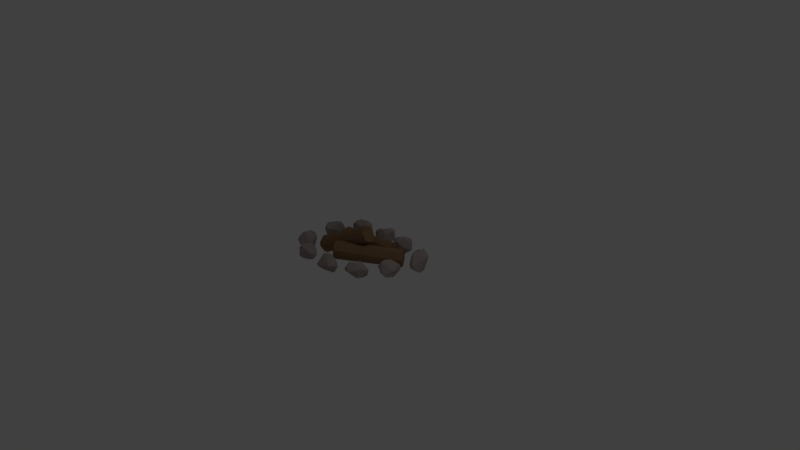 # Source: campfire.blend  (saved by Blender 2.78.0; exported with 4.5.12 LTS)
import bpy
from mathutils import Matrix  # noqa: F401  (used for matrix-valued properties, if any)

bpy.ops.wm.read_factory_settings(use_empty=True)
scene = bpy.context.scene
scene.name = 'Scene'

# ---- collections
col_collection_1 = bpy.data.collections.new('Collection 1'); scene.collection.children.link(col_collection_1)

# ---- materials (node trees are filled in below, after node groups)
mat_stone = bpy.data.materials.new('Stone')
mat_stone.alpha_threshold = 0.0
mat_stone.use_transparent_shadow = False
mat_stone.diffuse_color = (0.3588, 0.3049, 0.2867, 1.0)
mat_stone.roughness = 0.5
mat_wood = bpy.data.materials.new('Wood')
mat_wood.alpha_threshold = 0.0
mat_wood.use_transparent_shadow = False
mat_wood.diffuse_color = (0.2598, 0.1534, 0.07912, 1.0)
mat_wood.roughness = 0.5

# ---- material node trees

# ---- world
world_world = bpy.data.worlds.new('World'); scene.world = world_world
world_world.color = (0.05088, 0.05088, 0.05088)
world_world.use_sun_shadow = False
world_world.sun_shadow_jitter_overblur = 0.0
world_world.cycles.sampling_method = 'MANUAL'

# ---- cameras
cam_camera = bpy.data.cameras.new('Camera')
cam_camera.clip_end = 100.0
cam_camera.lens = 35.0
cam_camera.sensor_width = 32.0
cam_camera.sensor_height = 18.0
cam_camera.ortho_scale = 7.314
cam_camera.dof.focus_distance = 0.0
cam_camera.dof.aperture_fstop = 128.0

# ---- lights
light_lamp = bpy.data.lights.new('Lamp', 'POINT')
light_lamp.transmission_factor = 0.0
light_lamp.cutoff_distance = 30.0
light_lamp.energy = 100.0
light_lamp.shadow_buffer_clip_start = 1.001
light_lamp.shadow_soft_size = 0.1
light_lamp.shadow_maximum_resolution = 0.006
light_lamp.use_absolute_resolution = True

# ---- meshes
me_sphere_008 = bpy.data.meshes.new('Sphere.008')
me_sphere_008.from_pydata([(2.284, -0.2138, 1.395), (3.328, 0.6564, 2.445), (2.845, -0.04914, 1.042), (3.851, 0.3229, 2.464), (3.628, 0.4917, 2.59), (3.457, 0.6479, 1.868), (3.429, -0.1262, 0.5667), (3.904, 0.6564, 1.94), (3.724, -0.03827, 0.9912), (3.015, -0.6927, 0.3373), (3.83, -0.3212, 0.626), (4.03, -0.5625, 1.923), (3.271, 0.1948, 2.58), (3.296, -0.6368, 2.417), (3.26, -0.7172, 0.2148), (3.513, -1.29, 1.719), (3.449, -1.305, 1.367), (3.16, -1.575, 1.582), (2.937, -0.7869, 0.01819), (3.013, -1.605, 1.215), (2.911, -0.8234, 2.105), (3.136, -0.9663, 2.412), (2.608, -1.505, 1.415), (2.003, -0.996, 0.4453), (2.075, -0.7053, 0.1592), (2.429, -1.015, 1.841), (2.018, -0.9855, 1.346), (2.181, -0.8103, 1.918), (1.947, -0.5793, 0.6035), (1.963, -0.7254, 1.327), (2.569, -0.2552, 1.965), (3.114, -0.2473, 2.18), (2.111, -0.5484, 0.3006), (2.997, 0.2636, 2.405), (2.298, -0.4203, 0.6273), (0.009593, 0.733, 0.08112), (0.3468, 0.8318, -0.2038), (0.3222, 0.7585, -0.5457), (-0.1097, 0.3353, -0.6928), (1.222, 0.4694, -0.141), (1.004, 0.3807, -0.5708), (0.7336, 0.41, 0.5398), (1.366, 0.07231, 0.04133), (0.4897, 0.2012, 0.6644), (0.8124, -0.4435, -0.2973), (0.2683, -0.1189, -0.9703), (0.9242, -0.564, 0.3165), (1.003, -0.5639, 0.09618), (0.5718, -0.809, 0.08961), (0.1751, -0.7025, -0.5468), (0.2888, 0.09604, 0.7027), (-0.2401, -0.09248, -1.091), (-0.08979, -0.548, 0.5501), (-0.4879, -0.5877, -0.2117), (-0.8839, 0.01305, -0.3083), (-0.7139, -0.4492, 0.3545), (-0.9577, -0.3033, 0.1055), (-0.9057, 0.2825, -0.1667), (-0.675, 0.1364, -0.7079), (-0.2358, 0.3216, 0.5867), (-0.4572, 0.6036, -0.2054), (-0.6022, -0.1191, -0.9285), (-2.432, 2.85, -0.4315), (-2.465, 2.757, -0.1493), (-1.249, 2.035, 0.2713), (-2.093, 2.459, 0.1334), (-1.804, 2.249, -1.012), (-1.675, 2.425, -0.2456), (-1.41, 1.678, -0.9744), (-1.028, 1.64, -0.6978), (-1.108, 1.781, 0.1275), (-1.132, 1.341, -0.2773), (-1.579, 0.7666, -0.7922), (-1.991, 1.749, 0.3162), (-1.917, 0.6601, -0.3009), (-1.728, 0.4621, -0.7153), (-2.227, 0.5979, -0.6821), (-2.335, 1.742, 0.1981), (-2.173, 1.279, 0.2933), (-2.058, 1.35, -1.293), (-2.808, 1.18, -0.1096), (-2.752, 1.068, -0.8544), (-3.021, 1.681, 0.08097), (-3.254, 1.679, -0.5621), (-3.046, 2.377, -0.4197), (-3.075, 2.066, -0.7242), (-3.106, 1.645, -0.9645), (-4.681, 6.745, 2.629), (-4.582, 7.072, 2.29), (-4.142, 6.969, 1.29), (-4.062, 7.018, 1.539), (-3.781, 6.747, 1.391), (-4.143, 6.784, 2.527), (-3.89, 6.651, 1.948), (-4.0, 5.852, 1.473), (-4.105, 6.394, 1.159), (-4.175, 5.842, 2.125), (-4.286, 5.75, 1.089), (-4.535, 5.483, 1.274), (-4.609, 6.241, 1.018), (-4.488, 6.39, 2.633), (-5.188, 5.53, 2.003), (-4.681, 5.951, 2.557), (-5.266, 5.444, 1.377), (-4.906, 5.774, 1.124), (-5.575, 6.36, 1.534), (-5.676, 6.014, 1.974), (-5.651, 6.363, 1.926), (-5.451, 6.182, 2.311), (-5.216, 6.969, 1.782), (-5.368, 6.679, 1.268), (-5.109, 6.859, 2.308), (-4.781, 7.009, 1.265), (-3.944, 4.413, -0.2547), (-3.351, 4.143, 1.138), (-3.677, 4.437, 0.8162), (-3.084, 4.329, 0.651), (-2.944, 4.356, 0.05195), (-2.989, 4.059, -0.3186), (-3.343, 3.879, 0.9754), (-3.649, 3.83, 1.028), (-2.899, 3.96, 0.5293), (-3.127, 3.383, -0.03547), (-3.274, 3.77, -0.5451), (-3.698, 3.071, 0.4553), (-3.649, 2.948, -0.2586), (-3.81, 3.714, -0.5132), (-4.027, 3.475, 1.027), (-3.661, 3.549, 0.9224), (-3.636, 3.232, -0.3865), (-4.465, 3.185, 0.732), (-4.23, 3.271, -0.2976), (-4.665, 4.175, -0.1139), (-4.527, 3.742, 1.008), (-4.732, 3.543, 0.7117), (-4.686, 4.486, 0.07371), (-4.222, 4.224, 0.8487), (-4.469, 4.626, -0.01857), (-4.313, 3.992, -0.3749), (-3.87, 4.422, 0.5625), (-3.625, 8.738, 3.291), (-3.565, 8.573, 2.987), (-2.977, 8.254, 3.338), (-3.092, 8.096, 3.005), (-2.935, 8.124, 3.956), (-3.957, 7.812, 2.568), (-3.786, 8.106, 4.352), (-3.416, 7.901, 4.342), (-3.769, 7.628, 2.607), (-3.393, 7.262, 3.798), (-3.57, 7.42, 4.342), (-3.945, 7.098, 2.959), (-3.933, 6.884, 3.372), (-4.195, 7.546, 2.754), (-4.093, 7.988, 4.308), (-3.911, 7.703, 4.493), (-4.19, 7.059, 4.04), (-4.034, 7.383, 2.911), (-4.476, 7.224, 3.052), (-4.812, 7.122, 3.811), (-5.057, 7.692, 3.521), (-4.793, 7.51, 4.01), (-4.895, 8.198, 3.389), (-4.492, 8.334, 3.537), (-4.153, 8.489, 4.122), (-4.308, 8.553, 3.832), (-4.755, 7.836, 2.789), (-0.4366, 7.496, 5.301), (-0.9407, 8.306, 5.263), (-1.166, 6.469, 5.633), (-0.8641, 7.235, 6.059), (-0.694, 6.696, 5.399), (-0.6878, 7.743, 4.967), (-0.4399, 7.028, 4.933), (-1.343, 6.501, 5.828), (-0.9656, 7.454, 4.548), (-1.606, 6.864, 5.008), (-1.034, 7.784, 4.864), (-1.565, 6.422, 5.723), (-2.294, 7.244, 4.925), (-2.093, 7.688, 4.608), (-1.854, 7.176, 5.79), (-2.422, 7.386, 5.234), (-2.378, 7.748, 5.23), (-1.53, 7.951, 4.49), (-1.817, 7.889, 4.423), (-2.032, 7.865, 5.94), (-1.596, 8.473, 5.144), (-1.896, 8.373, 5.721), (-1.543, 8.331, 5.864), (-1.181, 7.597, 6.151), (-0.8694, 7.785, 5.902), (-1.218, 8.545, 5.506), (-1.417, 7.173, 6.05), (1.514, 6.212, 6.686), (1.968, 6.063, 5.731), (1.599, 5.555, 6.154), (1.769, 5.629, 5.52), (1.861, 6.282, 5.841), (1.734, 5.798, 5.313), (1.04, 5.347, 6.21), (1.402, 6.627, 5.198), (0.7324, 5.39, 6.203), (0.9104, 5.471, 5.523), (0.8888, 5.823, 5.257), (1.149, 6.401, 5.112), (0.5974, 6.443, 5.172), (0.02386, 5.996, 5.92), (0.4866, 5.792, 6.329), (0.4068, 5.692, 6.392), (0.0671, 6.592, 6.09), (0.9584, 6.705, 5.291), (0.3879, 6.491, 6.445), (0.3692, 6.957, 5.709), (0.8442, 7.118, 6.031), (0.5971, 6.941, 6.492), (1.095, 6.545, 6.765), (1.24, 6.96, 6.415), (0.9947, 6.853, 5.725), (3.241, 1.854, 4.135), (3.606, 1.865, 3.612), (3.366, 1.18, 3.542), (3.585, 1.384, 2.996), (3.359, 1.224, 2.876), (2.775, 0.8445, 3.478), (2.959, 0.8258, 3.786), (3.323, 2.211, 2.696), (2.689, 1.212, 2.829), (2.344, 1.174, 3.819), (2.306, 1.944, 2.761), (2.006, 1.62, 3.365), (2.387, 1.346, 3.827), (1.895, 2.157, 3.475), (2.291, 2.505, 3.056), (3.169, 2.453, 3.031), (2.837, 2.733, 3.649), (2.126, 2.583, 3.903), (2.156, 1.931, 4.016), (3.166, 2.419, 4.039), (2.746, 1.511, 4.122), (2.954, 1.889, 4.246), (3.186, 2.399, 3.645), (2.771, 4.058, 4.827), (2.215, 3.138, 5.282), (2.58, 3.698, 5.139), (2.983, 3.692, 4.714), (3.008, 3.497, 4.612), (2.269, 4.693, 4.751), (2.391, 2.761, 5.035), (2.745, 3.191, 4.369), (2.196, 2.772, 4.798), (1.67, 3.605, 4.001), (2.244, 3.618, 3.878), (2.631, 3.976, 3.954), (1.606, 3.243, 4.506), (1.786, 3.091, 5.047), (1.381, 3.931, 4.22), (2.351, 4.335, 4.291), (1.792, 3.453, 5.155), (1.408, 3.373, 4.857), (1.834, 4.114, 3.847), (1.17, 3.939, 5.031), (1.273, 4.373, 4.939), (1.595, 4.645, 4.607), (1.975, 4.746, 4.463), (1.505, 4.076, 5.303), (1.588, 4.598, 5.247), (1.942, 4.639, 5.196), (2.142, 4.163, 5.344), (2.424, 3.756, 5.476)], [], [(12, 4, 33), (0, 1, 5), (2, 5, 8), (12, 20, 13), (14, 16, 18), (13, 20, 21), (32, 9, 18), (16, 15, 17), (15, 21, 17), (23, 24, 18), (19, 22, 23), (21, 20, 25), (24, 28, 32), (23, 26, 28), (26, 27, 29), (25, 20, 27), (29, 34, 28), (27, 20, 31), (27, 31, 30), (3, 7, 5, 4), (31, 12, 30), (2, 6, 34), (31, 20, 12), (33, 4, 1), (34, 6, 9), (0, 33, 1), (34, 9, 32), (12, 3, 4), (2, 0, 5), (1, 4, 5), (8, 5, 7), (14, 10, 16), (11, 3, 13), (11, 13, 15), (12, 13, 3), (13, 21, 15), (19, 16, 17), (9, 14, 18), (16, 19, 18), (19, 23, 18), (17, 21, 22), (32, 18, 24), (22, 26, 23), (22, 21, 25), (22, 25, 26), (26, 25, 27), (24, 23, 28), (28, 26, 29), (29, 27, 0), (29, 0, 34), (0, 27, 30), (0, 2, 34), (28, 34, 32), (30, 12, 33), (0, 30, 33), (59, 41, 35), (38, 45, 51), (41, 42, 39), (40, 44, 45), (44, 47, 49), (47, 46, 48), (43, 50, 52), (49, 48, 53), (53, 52, 55), (49, 61, 51), (50, 55, 52), (53, 56, 61), (55, 50, 59), (56, 57, 54), (57, 59, 35), (60, 37, 58), (61, 38, 51), (59, 50, 43), (60, 36, 37), (59, 43, 41), (35, 41, 36), (37, 36, 39), (39, 42, 40), (42, 41, 43), (42, 43, 47), (44, 51, 45), (49, 47, 48), (51, 44, 49), (46, 43, 52), (46, 52, 48), (55, 56, 53), (57, 56, 59), (49, 53, 61), (61, 56, 54), (61, 54, 58), (54, 60, 58), (56, 55, 59), (54, 57, 60), (58, 38, 61), (60, 57, 35), (58, 37, 38), (62, 63, 67), (62, 67, 66), (77, 73, 64), (70, 71, 69), (70, 73, 78), (78, 74, 71), (73, 77, 78), (75, 74, 76), (76, 79, 75), (76, 80, 81), (76, 81, 79), (77, 80, 78), (81, 86, 79), (81, 83, 86), (80, 82, 83), (83, 85, 86), (82, 65, 63), (77, 65, 82), (85, 84, 66), (84, 63, 62), (86, 66, 79), (77, 64, 65), (63, 65, 67), (67, 65, 64), (79, 66, 68), (68, 67, 69), (79, 68, 72), (70, 64, 73), (69, 71, 72), (69, 72, 68), (72, 71, 74), (72, 75, 79), (80, 83, 81), (80, 77, 82), (83, 82, 84), (85, 83, 84), (85, 66, 86), (84, 82, 63), (87, 88, 111), (89, 88, 90), (87, 100, 92), (89, 95, 99), (94, 96, 98), (98, 101, 103), (101, 106, 103), (101, 102, 108), (104, 105, 110), (101, 108, 106), (106, 107, 105), (108, 100, 87), (105, 111, 109), (87, 111, 108), (109, 111, 88), (110, 112, 99), (112, 89, 99), (87, 92, 88), (88, 92, 93), (93, 90, 88), (91, 89, 90), (95, 89, 91), (94, 91, 93), (95, 91, 94), (99, 95, 97), (92, 100, 96), (94, 97, 95), (94, 93, 96), (97, 94, 98), (96, 100, 102), (97, 98, 104), (99, 97, 104), (99, 104, 110), (103, 106, 105), (98, 103, 104), (102, 100, 108), (104, 103, 105), (107, 106, 111), (105, 109, 110), (109, 112, 110), (114, 115, 136), (136, 115, 139), (113, 123, 126), (113, 115, 117), (114, 121, 116), (119, 120, 128), (120, 127, 128), (122, 124, 125), (124, 128, 130), (125, 130, 131), (125, 131, 129), (130, 127, 133), (131, 132, 138), (130, 133, 134), (131, 134, 132), (134, 135, 132), (133, 120, 136), (135, 137, 132), (135, 136, 137), (137, 113, 132), (138, 113, 126), (113, 139, 115), (116, 117, 115), (119, 114, 120), (121, 117, 116), (114, 119, 121), (117, 121, 118), (123, 118, 122), (123, 129, 126), (119, 128, 124), (122, 129, 123), (122, 121, 124), (129, 122, 125), (130, 128, 127), (130, 134, 131), (136, 134, 133), (133, 127, 120), (135, 134, 136), (132, 113, 138), (137, 136, 139), (120, 114, 136), (165, 164, 140), (146, 154, 147), (144, 147, 150), (143, 149, 148), (149, 151, 157), (147, 154, 155), (149, 150, 152), (158, 157, 151), (152, 159, 158), (156, 155, 161), (154, 161, 155), (158, 166, 145), (158, 160, 166), (159, 161, 160), (160, 161, 162), (160, 162, 166), (161, 154, 164), (154, 146, 164), (163, 165, 140), (140, 141, 166), (166, 141, 145), (144, 146, 147), (164, 146, 140), (145, 141, 143), (145, 143, 148), (142, 144, 143), (144, 150, 149), (153, 148, 157), (149, 157, 148), (152, 151, 149), (145, 148, 153), (150, 147, 155), (151, 152, 158), (150, 156, 152), (159, 152, 156), (153, 158, 145), (156, 150, 155), (159, 160, 158), (159, 156, 161), (163, 161, 164), (162, 161, 163), (162, 163, 166), (163, 140, 166), (163, 164, 165), (167, 172, 168), (174, 169, 193), (172, 177, 168), (167, 170, 173), (172, 175, 177), (174, 178, 169), (169, 176, 173), (174, 181, 178), (184, 176, 185), (168, 177, 184), (178, 181, 182), (180, 183, 187), (185, 187, 184), (182, 181, 186), (188, 186, 189), (181, 193, 186), (188, 189, 192), (189, 190, 191), (193, 190, 186), (191, 168, 192), (190, 193, 170), (193, 181, 174), (193, 169, 170), (167, 173, 172), (171, 173, 170), (172, 173, 175), (173, 171, 169), (176, 178, 179), (175, 173, 176), (169, 178, 176), (175, 184, 177), (175, 176, 184), (179, 178, 182), (185, 180, 187), (183, 188, 187), (183, 182, 186), (183, 186, 188), (168, 184, 187), (187, 188, 192), (187, 192, 168), (189, 186, 190), (189, 191, 192), (191, 190, 170), (191, 167, 168), (208, 194, 216), (200, 203, 197), (195, 198, 194), (202, 208, 209), (199, 204, 205), (204, 203, 207), (213, 211, 206), (206, 207, 210), (206, 210, 213), (207, 209, 210), (208, 212, 209), (209, 212, 210), (214, 218, 211), (201, 211, 218), (210, 212, 215), (213, 215, 214), (212, 208, 216), (217, 198, 218), (217, 194, 198), (218, 198, 201), (208, 202, 194), (196, 194, 200), (197, 203, 199), (203, 200, 202), (201, 199, 205), (207, 206, 204), (205, 204, 206), (203, 202, 207), (207, 202, 209), (205, 206, 211), (211, 213, 214), (213, 210, 215), (215, 212, 216), (214, 217, 218), (214, 215, 217), (217, 216, 194), (239, 219, 240), (224, 227, 223), (225, 231, 228), (223, 227, 226), (229, 234, 226), (229, 230, 232), (230, 231, 237), (233, 235, 234), (233, 236, 235), (237, 231, 239), (235, 236, 238), (238, 241, 235), (239, 240, 237), (238, 219, 220), (235, 241, 234), (239, 231, 225), (241, 220, 226), (241, 226, 234), (220, 219, 221), (221, 219, 225), (226, 220, 222), (223, 222, 224), (226, 222, 223), (227, 224, 230), (224, 225, 228), (224, 228, 230), (227, 229, 226), (233, 229, 232), (230, 228, 231), (234, 229, 233), (232, 236, 233), (232, 230, 237), (232, 237, 236), (240, 238, 236), (238, 220, 241), (238, 240, 219), (242, 245, 247), (243, 258, 255), (247, 253, 257), (246, 249, 253), (252, 251, 260), (250, 255, 259), (254, 259, 261), (255, 258, 259), (256, 262, 263), (256, 261, 262), (261, 265, 266), (257, 264, 247), (263, 266, 267), (258, 269, 268), (268, 269, 242), (269, 243, 244), (245, 246, 247), (248, 255, 250), (252, 249, 250), (253, 249, 252), (250, 251, 252), (257, 253, 260), (250, 259, 254), (252, 260, 253), (251, 250, 254), (251, 256, 260), (254, 261, 256), (260, 256, 263), (261, 259, 258), (260, 263, 264), (262, 261, 266), (261, 258, 265), (264, 263, 267), (264, 267, 247), (263, 262, 266), (267, 266, 268), (265, 258, 268), (267, 268, 247), (268, 242, 247), (258, 243, 269), (8, 6, 2), (7, 3, 10, 8), (6, 10, 14, 9), (10, 6, 8), (11, 15, 16, 10), (11, 10, 3), (37, 40, 45, 38), (22, 19, 17), (39, 36, 41), (40, 37, 39), (42, 47, 44, 40), (64, 70, 69, 67), (46, 47, 43), (53, 48, 52), (35, 36, 60), (68, 66, 67), (78, 80, 76, 74), (78, 71, 70), (75, 72, 74), (96, 102, 101, 98), (62, 66, 84), (93, 91, 90), (96, 93, 92), (112, 109, 88, 89), (111, 106, 108), (111, 105, 107), (131, 138, 126, 129), (116, 115, 114), (117, 118, 113), (123, 113, 118), (122, 118, 121), (124, 121, 119), (130, 125, 124), (140, 142, 143, 141), (139, 113, 137), (144, 140, 146), (142, 140, 144), (185, 176, 179, 180), (149, 143, 144), (153, 157, 158), (170, 169, 171), (179, 182, 183, 180), (195, 194, 196, 197), (170, 167, 191), (200, 194, 202), (195, 199, 201, 198), (197, 199, 195), (225, 224, 222, 221), (197, 196, 200), (204, 199, 203), (211, 201, 205), (216, 217, 215), (225, 219, 239), (222, 220, 221), (243, 248, 246, 244), (230, 229, 227), (237, 240, 236), (248, 250, 249, 246), (246, 245, 244), (255, 248, 243), (253, 247, 246), (242, 269, 244, 245), (256, 251, 254), (257, 260, 264), (268, 266, 265)])
me_sphere_008.materials.append(mat_stone)
me_sphere_008.use_remesh_preserve_volume = False
me_sphere_008.use_remesh_preserve_attributes = False
me_sphere_008.use_mirror_vertex_groups = False
me_sphere_008.update()
me_cylinder_001 = bpy.data.meshes.new('Cylinder.001')
me_cylinder_001.from_pydata([(1.602, -2.276, 1.217), (2.094, -2.446, 1.283), (2.335, 0.9446, -0.5328), (2.957, 0.9715, -0.5262), (2.65, -2.231, 1.275), (3.239, 1.154, -0.4618), (3.508, 1.587, -0.4598), (3.057, -1.599, 1.403), (2.949, -1.191, 1.454), (3.452, 1.95, -0.3215), (2.779, -0.9572, 1.456), (2.392, -0.6921, 1.472), (3.279, 2.448, -0.3038), (2.114, -0.5292, 1.545), (1.828, -0.6053, 1.468), (2.569, 2.747, -0.2925), (1.295, -0.862, 1.48), (1.943, 2.562, -0.2916), (1.055, -1.197, 1.367), (1.698, 2.357, -0.3452), (1.504, 1.994, -0.3608), (1.028, -1.618, 1.336), (1.57, 1.615, -0.4188), (1.208, -1.918, 1.291), (1.724, 1.315, -0.5401), (0.4201, 0.9758, -1.001), (0.1157, 1.044, 0.979), (0.4866, 0.8791, 0.9368), (0.8574, 0.4809, -0.9798), (0.8639, 0.5574, 1.06), (1.045, -0.1774, -1.01), (1.013, -0.1284, 0.9997), (0.8794, -0.4943, -1.035), (0.8413, -0.4243, 1.013), (0.6302, -0.7755, -0.9975), (0.8692, -0.6107, 1.006), (-0.0303, -1.037, -0.9847), (0.2588, -0.9827, 0.9952), (-0.07491, -1.01, 0.9484), (-0.407, -0.9726, -0.9658), (-0.7452, -0.7006, -1.011), (-0.3202, -0.9542, 0.9789), (-0.9343, -0.2688, -1.025), (-0.9385, -0.4598, 0.9927), (-0.9902, -0.06353, 1.002), (-1.016, -0.01435, -0.9866), (-0.8822, 0.5333, -1.003), (-0.8853, 0.4996, 0.9803), (-0.3924, 0.924, -0.9423), (-0.4136, 0.9142, 1.034), (3.089, -0.7244, 0.6408), (3.178, -1.5, 0.6137), (-0.832, -0.5463, -1.323), (3.332, -1.788, 0.5548), (3.682, -2.036, 0.5313), (-0.5243, -1.187, -1.38), (3.997, -2.141, 0.448), (-0.0103, -1.521, -1.447), (4.531, -1.923, 0.4284), (0.6729, -1.322, -1.547), (4.944, -1.403, 0.3987), (1.056, -0.84, -1.624), (4.99, -0.8308, 0.3467), (1.16, -0.3966, -1.642), (4.848, -0.3317, 0.4506), (0.9428, 0.4498, -1.554), (4.462, 0.03651, 0.4665), (4.125, 0.1089, 0.4983), (3.696, 0.09472, 0.5823), (0.3536, 0.7069, -1.415), (-0.4568, 0.5064, -1.338)], [], [(0, 2, 1), (3, 4, 1), (6, 7, 4), (12, 11, 10), (15, 13, 11), (13, 15, 14), (16, 19, 18), (23, 24, 0), (29, 28, 25), (35, 34, 32), (37, 36, 34), (39, 41, 40), (40, 43, 42), (42, 44, 45), (52, 51, 50), (53, 55, 54), (54, 57, 56), (56, 59, 58), (63, 62, 60), (65, 64, 62), (65, 66, 64), (69, 67, 66), (69, 68, 67), (70, 50, 68), (55, 52, 70, 69, 65, 63, 61, 59, 57), (0, 24, 2), (2, 3, 1), (3, 5, 4), (5, 6, 4), (10, 8, 9, 12), (17, 16, 14, 15), (12, 15, 11), (22, 21, 18, 20), (16, 17, 19), (18, 19, 20), (6, 5, 3, 2, 24, 22, 20, 19, 17, 15, 12, 9), (24, 23, 21, 22), (4, 7, 8, 10, 11, 13, 14, 16, 18, 21, 23, 0, 1), (31, 30, 28, 29), (26, 27, 25), (27, 29, 25), (33, 32, 30, 31), (39, 36, 38, 41), (32, 33, 35), (34, 35, 37), (36, 37, 38), (47, 46, 45, 44), (40, 41, 43), (43, 44, 42), (48, 46, 47, 49), (33, 31, 29, 27, 26, 49, 47, 44, 43, 41, 38, 37, 35), (26, 25, 48, 49), (55, 53, 51, 52), (42, 45, 46, 48, 25, 28, 30, 32, 34, 36, 39, 40), (8, 7, 6, 9), (61, 60, 58, 59), (54, 55, 57), (56, 57, 59), (60, 61, 63), (63, 65, 62), (65, 69, 66), (69, 70, 68), (50, 70, 52), (62, 64, 66, 67, 68, 50, 51, 53, 54, 56, 58, 60)])
me_cylinder_001.materials.append(mat_wood)
me_cylinder_001.use_remesh_preserve_volume = False
me_cylinder_001.use_remesh_preserve_attributes = False
me_cylinder_001.use_mirror_vertex_groups = False
me_cylinder_001.update()

# ---- objects
ob_sphere_008 = bpy.data.objects.new('Sphere.008', me_sphere_008)
ob_cylinder_001 = bpy.data.objects.new('Cylinder.001', me_cylinder_001)
ob_lamp = bpy.data.objects.new('Lamp', light_lamp)
ob_camera = bpy.data.objects.new('Camera', cam_camera)

# ---- transforms, parenting, visibility, modifiers, constraints
ob_sphere_008.location = (0.4443, -0.08397, 0.02116)
ob_sphere_008.rotation_euler = (-0.7126, 0.5106, 1.234)
ob_sphere_008.scale = (0.1395, 0.1395, 0.1395)
ob_sphere_008.lineart.crease_threshold = 0.0
ob_cylinder_001.location = (-0.2202, 0.2059, 0.005913)
ob_cylinder_001.rotation_euler = (4.722, 3.416, -4.573)
ob_cylinder_001.scale = (0.1066, 0.1066, 0.4001)
ob_cylinder_001.lineart.crease_threshold = 0.0
ob_lamp.location = (4.076, 1.005, 5.904)
ob_lamp.rotation_euler = (0.6503, 0.05522, 1.866)
ob_lamp.lock_rotations_4d = False
ob_lamp.empty_display_type = 'ARROWS'
ob_lamp.color = (0.0, 0.0, 0.0, 0.0)
ob_lamp.lineart.crease_threshold = 0.0
ob_camera.location = (7.481, -6.508, 5.344)
ob_camera.rotation_euler = (1.109, 0.0, 0.8149)
ob_camera.lock_rotations_4d = False
ob_camera.empty_display_type = 'ARROWS'
ob_camera.color = (0.0, 0.0, 0.0, 0.0)
ob_camera.display_type = 'WIRE'
ob_camera.lineart.crease_threshold = 0.0

# ---- collection membership
col_collection_1.objects.link(ob_sphere_008)
col_collection_1.objects.link(ob_cylinder_001)
col_collection_1.objects.link(ob_lamp)
col_collection_1.objects.link(ob_camera)

# ---- scene / render settings (as saved in the file)
scene.camera = ob_camera
scene.frame_start = 1; scene.frame_end = 250; scene.frame_set(1)
scene.render.engine = 'BLENDER_EEVEE_NEXT'
scene.render.resolution_percentage = 50
scene.render.dither_intensity = 0.0
scene.cycles.use_denoising = False
scene.cycles.samples = 128
scene.cycles.sampling_pattern = 'TABULATED_SOBOL'
scene.cycles.light_sampling_threshold = 0.0
scene.cycles.use_adaptive_sampling = False
scene.cycles.use_light_tree = False
scene.cycles.blur_glossy = 0.0
scene.cycles.sample_clamp_indirect = 0.0
scene.view_settings.view_transform = 'Standard'
bpy.context.view_layer.update()
